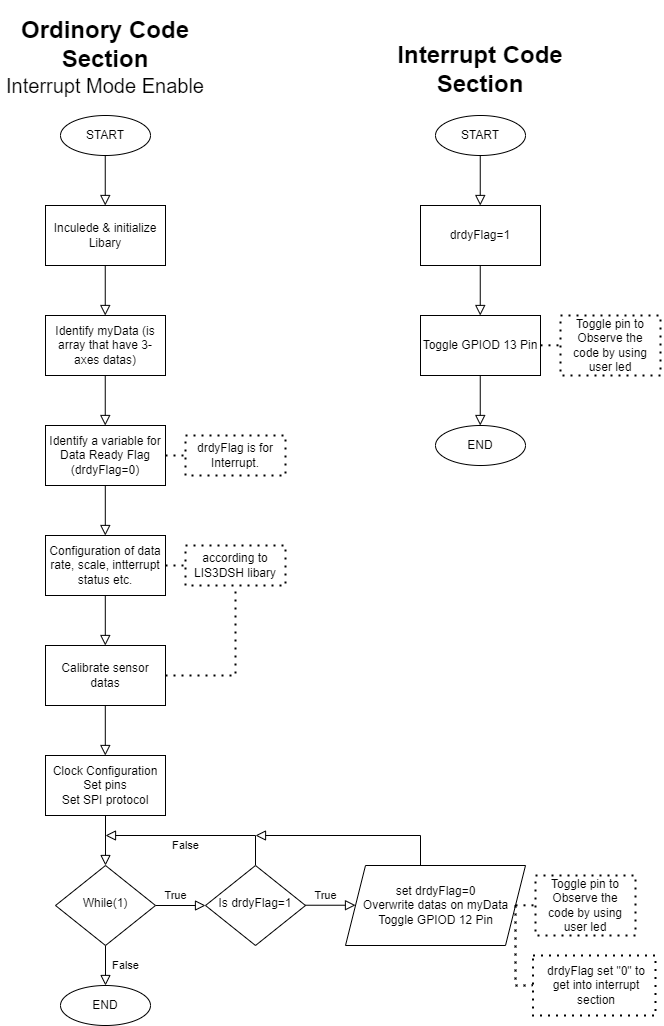

The diagram above was exported from draw.io. Its source (the exported page's mxGraphModel, read from the mxfile embedded in the PNG):
<mxGraphModel dx="1343" dy="2152" grid="1" gridSize="10" guides="1" tooltips="1" connect="1" arrows="1" fold="1" page="1" pageScale="1" pageWidth="827" pageHeight="1169" math="0" shadow="0">
  <root>
    <mxCell id="0" />
    <mxCell id="1" parent="0" />
    <mxCell id="rLyeND6XK-DyVjrMZUIj-1" value="False" style="rounded=0;html=1;jettySize=auto;orthogonalLoop=1;fontSize=11;endArrow=block;endFill=0;endSize=8;strokeWidth=1;shadow=0;labelBackgroundColor=none;edgeStyle=orthogonalEdgeStyle;" edge="1" parent="1" source="rLyeND6XK-DyVjrMZUIj-3">
      <mxGeometry y="20" relative="1" as="geometry">
        <mxPoint as="offset" />
        <mxPoint x="1190" y="729.9999999999995" as="targetPoint" />
      </mxGeometry>
    </mxCell>
    <mxCell id="rLyeND6XK-DyVjrMZUIj-2" value="True" style="edgeStyle=orthogonalEdgeStyle;rounded=0;html=1;jettySize=auto;orthogonalLoop=1;fontSize=11;endArrow=block;endFill=0;endSize=8;strokeWidth=1;shadow=0;labelBackgroundColor=none;" edge="1" parent="1" source="rLyeND6XK-DyVjrMZUIj-3">
      <mxGeometry x="-0.2" y="10" relative="1" as="geometry">
        <mxPoint as="offset" />
        <mxPoint x="1290" y="649.9999999999995" as="targetPoint" />
      </mxGeometry>
    </mxCell>
    <mxCell id="rLyeND6XK-DyVjrMZUIj-3" value="While(1)" style="rhombus;whiteSpace=wrap;html=1;shadow=0;fontFamily=Helvetica;fontSize=12;align=center;strokeWidth=1;spacing=6;spacingTop=-4;" vertex="1" parent="1">
      <mxGeometry x="1140" y="610" width="100" height="80" as="geometry" />
    </mxCell>
    <mxCell id="rLyeND6XK-DyVjrMZUIj-4" value="" style="rounded=0;html=1;jettySize=auto;orthogonalLoop=1;fontSize=11;endArrow=block;endFill=0;endSize=8;strokeWidth=1;shadow=0;labelBackgroundColor=none;edgeStyle=orthogonalEdgeStyle;" edge="1" parent="1">
      <mxGeometry relative="1" as="geometry">
        <mxPoint x="1190" y="609.9999999999995" as="targetPoint" />
        <mxPoint x="1190" y="559.9999999999995" as="sourcePoint" />
      </mxGeometry>
    </mxCell>
    <mxCell id="rLyeND6XK-DyVjrMZUIj-5" value="" style="rounded=0;whiteSpace=wrap;html=1;" vertex="1" parent="1">
      <mxGeometry x="1130" y="60" width="120" height="60" as="geometry" />
    </mxCell>
    <mxCell id="rLyeND6XK-DyVjrMZUIj-6" value="Identify myData (is array that have 3-axes datas)&lt;br&gt;" style="text;html=1;strokeColor=none;fillColor=none;align=center;verticalAlign=middle;whiteSpace=wrap;rounded=0;" vertex="1" parent="1">
      <mxGeometry x="1130" y="60" width="120" height="60" as="geometry" />
    </mxCell>
    <mxCell id="rLyeND6XK-DyVjrMZUIj-7" value="" style="rounded=0;whiteSpace=wrap;html=1;" vertex="1" parent="1">
      <mxGeometry x="1130" y="500" width="120" height="60" as="geometry" />
    </mxCell>
    <mxCell id="rLyeND6XK-DyVjrMZUIj-8" value="Clock Configuration&lt;br&gt;Set pins&lt;br&gt;Set SPI protocol" style="text;html=1;strokeColor=none;fillColor=none;align=center;verticalAlign=middle;whiteSpace=wrap;rounded=0;" vertex="1" parent="1">
      <mxGeometry x="1130" y="500" width="120" height="60" as="geometry" />
    </mxCell>
    <mxCell id="rLyeND6XK-DyVjrMZUIj-9" value="" style="ellipse;whiteSpace=wrap;html=1;" vertex="1" parent="1">
      <mxGeometry x="1145" y="730" width="90" height="40" as="geometry" />
    </mxCell>
    <mxCell id="rLyeND6XK-DyVjrMZUIj-10" value="END" style="text;html=1;strokeColor=none;fillColor=none;align=center;verticalAlign=middle;whiteSpace=wrap;rounded=0;" vertex="1" parent="1">
      <mxGeometry x="1160" y="735" width="60" height="30" as="geometry" />
    </mxCell>
    <mxCell id="rLyeND6XK-DyVjrMZUIj-11" value="" style="rounded=0;html=1;jettySize=auto;orthogonalLoop=1;fontSize=11;endArrow=block;endFill=0;endSize=8;strokeWidth=1;shadow=0;labelBackgroundColor=none;edgeStyle=orthogonalEdgeStyle;" edge="1" parent="1">
      <mxGeometry relative="1" as="geometry">
        <mxPoint x="1189.75" y="170" as="targetPoint" />
        <mxPoint x="1189.75" y="120" as="sourcePoint" />
      </mxGeometry>
    </mxCell>
    <mxCell id="rLyeND6XK-DyVjrMZUIj-12" value="" style="rounded=0;whiteSpace=wrap;html=1;" vertex="1" parent="1">
      <mxGeometry x="1130" y="-50" width="120" height="60" as="geometry" />
    </mxCell>
    <mxCell id="rLyeND6XK-DyVjrMZUIj-13" value="Inculede &amp;amp; initialize&lt;br&gt;&amp;nbsp;Libary&amp;nbsp;" style="text;html=1;strokeColor=none;fillColor=none;align=center;verticalAlign=middle;whiteSpace=wrap;rounded=0;" vertex="1" parent="1">
      <mxGeometry x="1130" y="-50" width="120" height="60" as="geometry" />
    </mxCell>
    <mxCell id="rLyeND6XK-DyVjrMZUIj-14" value="" style="rounded=0;html=1;jettySize=auto;orthogonalLoop=1;fontSize=11;endArrow=block;endFill=0;endSize=8;strokeWidth=1;shadow=0;labelBackgroundColor=none;edgeStyle=orthogonalEdgeStyle;" edge="1" parent="1">
      <mxGeometry relative="1" as="geometry">
        <mxPoint x="1189.75" y="60" as="targetPoint" />
        <mxPoint x="1189.75" y="10" as="sourcePoint" />
      </mxGeometry>
    </mxCell>
    <mxCell id="rLyeND6XK-DyVjrMZUIj-15" value="" style="ellipse;whiteSpace=wrap;html=1;" vertex="1" parent="1">
      <mxGeometry x="1145" y="-140" width="90" height="40" as="geometry" />
    </mxCell>
    <mxCell id="rLyeND6XK-DyVjrMZUIj-16" value="START" style="text;html=1;strokeColor=none;fillColor=none;align=center;verticalAlign=middle;whiteSpace=wrap;rounded=0;" vertex="1" parent="1">
      <mxGeometry x="1160" y="-135" width="60" height="30" as="geometry" />
    </mxCell>
    <mxCell id="rLyeND6XK-DyVjrMZUIj-17" value="" style="rounded=0;html=1;jettySize=auto;orthogonalLoop=1;fontSize=11;endArrow=block;endFill=0;endSize=8;strokeWidth=1;shadow=0;labelBackgroundColor=none;edgeStyle=orthogonalEdgeStyle;" edge="1" parent="1">
      <mxGeometry relative="1" as="geometry">
        <mxPoint x="1189.75" y="-50" as="targetPoint" />
        <mxPoint x="1189.75" y="-100" as="sourcePoint" />
      </mxGeometry>
    </mxCell>
    <mxCell id="rLyeND6XK-DyVjrMZUIj-18" value="" style="rounded=0;whiteSpace=wrap;html=1;" vertex="1" parent="1">
      <mxGeometry x="1130" y="170" width="120" height="60" as="geometry" />
    </mxCell>
    <mxCell id="rLyeND6XK-DyVjrMZUIj-19" value="&lt;span style=&quot;color: rgba(0, 0, 0, 0); font-family: monospace; font-size: 0px; text-align: start;&quot;&gt;Ide&lt;/span&gt;" style="text;html=1;strokeColor=none;fillColor=none;align=center;verticalAlign=middle;whiteSpace=wrap;rounded=0;" vertex="1" parent="1">
      <mxGeometry x="1130" y="170" width="120" height="60" as="geometry" />
    </mxCell>
    <mxCell id="rLyeND6XK-DyVjrMZUIj-20" value="Identify a variable for Data Ready Flag&lt;br&gt;(drdyFlag=0)" style="text;html=1;strokeColor=none;fillColor=none;align=center;verticalAlign=middle;whiteSpace=wrap;rounded=0;" vertex="1" parent="1">
      <mxGeometry x="1130" y="170" width="120" height="60" as="geometry" />
    </mxCell>
    <mxCell id="rLyeND6XK-DyVjrMZUIj-21" value="drdyFlag is for Interrupt." style="text;html=1;strokeColor=none;fillColor=none;align=center;verticalAlign=middle;whiteSpace=wrap;rounded=0;" vertex="1" parent="1">
      <mxGeometry x="1280" y="185" width="80" height="30" as="geometry" />
    </mxCell>
    <mxCell id="rLyeND6XK-DyVjrMZUIj-22" value="" style="endArrow=none;dashed=1;html=1;dashPattern=1 3;strokeWidth=2;rounded=0;" edge="1" parent="1">
      <mxGeometry width="50" height="50" relative="1" as="geometry">
        <mxPoint x="1270" y="180" as="sourcePoint" />
        <mxPoint x="1270" y="180" as="targetPoint" />
        <Array as="points">
          <mxPoint x="1370" y="180" />
          <mxPoint x="1370" y="220" />
          <mxPoint x="1270" y="220" />
        </Array>
      </mxGeometry>
    </mxCell>
    <mxCell id="rLyeND6XK-DyVjrMZUIj-23" value="" style="endArrow=none;dashed=1;html=1;dashPattern=1 3;strokeWidth=2;rounded=0;" edge="1" parent="1">
      <mxGeometry width="50" height="50" relative="1" as="geometry">
        <mxPoint x="1250" y="200" as="sourcePoint" />
        <mxPoint x="1270" y="200" as="targetPoint" />
      </mxGeometry>
    </mxCell>
    <mxCell id="rLyeND6XK-DyVjrMZUIj-24" value="" style="rounded=0;html=1;jettySize=auto;orthogonalLoop=1;fontSize=11;endArrow=block;endFill=0;endSize=8;strokeWidth=1;shadow=0;labelBackgroundColor=none;edgeStyle=orthogonalEdgeStyle;" edge="1" parent="1">
      <mxGeometry relative="1" as="geometry">
        <mxPoint x="1189.8000000000002" y="280" as="targetPoint" />
        <mxPoint x="1189.8000000000002" y="230" as="sourcePoint" />
      </mxGeometry>
    </mxCell>
    <mxCell id="rLyeND6XK-DyVjrMZUIj-25" value="" style="rounded=0;whiteSpace=wrap;html=1;" vertex="1" parent="1">
      <mxGeometry x="1130" y="280" width="120" height="60" as="geometry" />
    </mxCell>
    <mxCell id="rLyeND6XK-DyVjrMZUIj-26" value="&lt;span style=&quot;color: rgba(0, 0, 0, 0); font-family: monospace; font-size: 0px; text-align: start;&quot;&gt;Ide&lt;/span&gt;" style="text;html=1;strokeColor=none;fillColor=none;align=center;verticalAlign=middle;whiteSpace=wrap;rounded=0;" vertex="1" parent="1">
      <mxGeometry x="1130" y="280" width="120" height="60" as="geometry" />
    </mxCell>
    <mxCell id="rLyeND6XK-DyVjrMZUIj-27" value="Configuration of data rate, scale, intterrupt status etc." style="text;html=1;strokeColor=none;fillColor=none;align=center;verticalAlign=middle;whiteSpace=wrap;rounded=0;" vertex="1" parent="1">
      <mxGeometry x="1130" y="280" width="120" height="60" as="geometry" />
    </mxCell>
    <mxCell id="rLyeND6XK-DyVjrMZUIj-28" value="according to LIS3DSH libary" style="text;html=1;strokeColor=none;fillColor=none;align=center;verticalAlign=middle;whiteSpace=wrap;rounded=0;" vertex="1" parent="1">
      <mxGeometry x="1270" y="295" width="100" height="30" as="geometry" />
    </mxCell>
    <mxCell id="rLyeND6XK-DyVjrMZUIj-29" value="" style="endArrow=none;dashed=1;html=1;dashPattern=1 3;strokeWidth=2;rounded=0;" edge="1" parent="1">
      <mxGeometry width="50" height="50" relative="1" as="geometry">
        <mxPoint x="1270" y="290" as="sourcePoint" />
        <mxPoint x="1270" y="290" as="targetPoint" />
        <Array as="points">
          <mxPoint x="1370" y="290" />
          <mxPoint x="1370" y="330" />
          <mxPoint x="1270" y="330" />
        </Array>
      </mxGeometry>
    </mxCell>
    <mxCell id="rLyeND6XK-DyVjrMZUIj-30" value="" style="endArrow=none;dashed=1;html=1;dashPattern=1 3;strokeWidth=2;rounded=0;" edge="1" parent="1">
      <mxGeometry width="50" height="50" relative="1" as="geometry">
        <mxPoint x="1250" y="310" as="sourcePoint" />
        <mxPoint x="1270" y="310" as="targetPoint" />
      </mxGeometry>
    </mxCell>
    <mxCell id="rLyeND6XK-DyVjrMZUIj-31" value="" style="rounded=0;html=1;jettySize=auto;orthogonalLoop=1;fontSize=11;endArrow=block;endFill=0;endSize=8;strokeWidth=1;shadow=0;labelBackgroundColor=none;edgeStyle=orthogonalEdgeStyle;" edge="1" parent="1">
      <mxGeometry relative="1" as="geometry">
        <mxPoint x="1189.8000000000002" y="390" as="targetPoint" />
        <mxPoint x="1189.8000000000002" y="340" as="sourcePoint" />
      </mxGeometry>
    </mxCell>
    <mxCell id="rLyeND6XK-DyVjrMZUIj-32" value="" style="rounded=0;whiteSpace=wrap;html=1;" vertex="1" parent="1">
      <mxGeometry x="1130" y="390" width="120" height="60" as="geometry" />
    </mxCell>
    <mxCell id="rLyeND6XK-DyVjrMZUIj-33" value="&lt;span style=&quot;color: rgba(0, 0, 0, 0); font-family: monospace; font-size: 0px; text-align: start;&quot;&gt;Ide&lt;/span&gt;" style="text;html=1;strokeColor=none;fillColor=none;align=center;verticalAlign=middle;whiteSpace=wrap;rounded=0;" vertex="1" parent="1">
      <mxGeometry x="1130" y="390" width="120" height="60" as="geometry" />
    </mxCell>
    <mxCell id="rLyeND6XK-DyVjrMZUIj-34" value="Calibrate sensor datas" style="text;html=1;strokeColor=none;fillColor=none;align=center;verticalAlign=middle;whiteSpace=wrap;rounded=0;" vertex="1" parent="1">
      <mxGeometry x="1130" y="390" width="120" height="60" as="geometry" />
    </mxCell>
    <mxCell id="rLyeND6XK-DyVjrMZUIj-35" value="" style="rounded=0;html=1;jettySize=auto;orthogonalLoop=1;fontSize=11;endArrow=block;endFill=0;endSize=8;strokeWidth=1;shadow=0;labelBackgroundColor=none;edgeStyle=orthogonalEdgeStyle;" edge="1" parent="1">
      <mxGeometry relative="1" as="geometry">
        <mxPoint x="1189.8000000000002" y="499.99999999999955" as="targetPoint" />
        <mxPoint x="1189.8000000000002" y="449.99999999999955" as="sourcePoint" />
      </mxGeometry>
    </mxCell>
    <mxCell id="rLyeND6XK-DyVjrMZUIj-36" value="" style="endArrow=none;dashed=1;html=1;dashPattern=1 3;strokeWidth=2;rounded=0;exitX=1;exitY=0.5;exitDx=0;exitDy=0;" edge="1" parent="1" source="rLyeND6XK-DyVjrMZUIj-34">
      <mxGeometry width="50" height="50" relative="1" as="geometry">
        <mxPoint x="1280" y="440" as="sourcePoint" />
        <mxPoint x="1320" y="330" as="targetPoint" />
        <Array as="points">
          <mxPoint x="1320" y="420" />
        </Array>
      </mxGeometry>
    </mxCell>
    <mxCell id="rLyeND6XK-DyVjrMZUIj-37" value="Is drdyFlag=1" style="rhombus;whiteSpace=wrap;html=1;shadow=0;fontFamily=Helvetica;fontSize=12;align=center;strokeWidth=1;spacing=6;spacingTop=-4;" vertex="1" parent="1">
      <mxGeometry x="1290" y="610" width="100" height="80" as="geometry" />
    </mxCell>
    <mxCell id="rLyeND6XK-DyVjrMZUIj-38" value="True" style="edgeStyle=orthogonalEdgeStyle;rounded=0;html=1;jettySize=auto;orthogonalLoop=1;fontSize=11;endArrow=block;endFill=0;endSize=8;strokeWidth=1;shadow=0;labelBackgroundColor=none;" edge="1" parent="1">
      <mxGeometry x="-0.2" y="10" relative="1" as="geometry">
        <mxPoint as="offset" />
        <mxPoint x="1440" y="649.73" as="targetPoint" />
        <mxPoint x="1390" y="649.73" as="sourcePoint" />
      </mxGeometry>
    </mxCell>
    <mxCell id="rLyeND6XK-DyVjrMZUIj-39" value="False" style="edgeStyle=orthogonalEdgeStyle;rounded=0;html=1;jettySize=auto;orthogonalLoop=1;fontSize=11;endArrow=block;endFill=0;endSize=8;strokeWidth=1;shadow=0;labelBackgroundColor=none;" edge="1" parent="1">
      <mxGeometry x="0.1088" y="10" relative="1" as="geometry">
        <mxPoint as="offset" />
        <mxPoint x="1190" y="579.9999999999995" as="targetPoint" />
        <mxPoint x="1340" y="609.5500000000002" as="sourcePoint" />
        <Array as="points">
          <mxPoint x="1340" y="580" />
        </Array>
      </mxGeometry>
    </mxCell>
    <mxCell id="rLyeND6XK-DyVjrMZUIj-40" value="" style="shape=parallelogram;perimeter=parallelogramPerimeter;whiteSpace=wrap;html=1;fixedSize=1;size=20;" vertex="1" parent="1">
      <mxGeometry x="1430" y="610" width="180" height="80" as="geometry" />
    </mxCell>
    <mxCell id="rLyeND6XK-DyVjrMZUIj-41" value="" style="edgeStyle=orthogonalEdgeStyle;rounded=0;html=1;jettySize=auto;orthogonalLoop=1;fontSize=11;endArrow=block;endFill=0;endSize=8;strokeWidth=1;shadow=0;labelBackgroundColor=none;entryX=1;entryY=0.5;entryDx=0;entryDy=0;" edge="1" parent="1" source="rLyeND6XK-DyVjrMZUIj-40">
      <mxGeometry y="10" relative="1" as="geometry">
        <mxPoint as="offset" />
        <mxPoint x="1340" y="579.9999999999995" as="targetPoint" />
        <mxPoint x="1490" y="570" as="sourcePoint" />
        <Array as="points">
          <mxPoint x="1505" y="580" />
        </Array>
      </mxGeometry>
    </mxCell>
    <mxCell id="rLyeND6XK-DyVjrMZUIj-42" value="set drdyFlag=0&lt;br&gt;Overwrite datas on myData&lt;br&gt;Toggle GPIOD 12 Pin" style="text;html=1;strokeColor=none;fillColor=none;align=center;verticalAlign=middle;whiteSpace=wrap;rounded=0;" vertex="1" parent="1">
      <mxGeometry x="1442.5" y="615" width="155" height="70" as="geometry" />
    </mxCell>
    <mxCell id="rLyeND6XK-DyVjrMZUIj-43" value="Toggle pin to Observe the code by using user led" style="text;html=1;strokeColor=none;fillColor=none;align=center;verticalAlign=middle;whiteSpace=wrap;rounded=0;" vertex="1" parent="1">
      <mxGeometry x="1630" y="635" width="80" height="30" as="geometry" />
    </mxCell>
    <mxCell id="rLyeND6XK-DyVjrMZUIj-44" value="" style="endArrow=none;dashed=1;html=1;dashPattern=1 3;strokeWidth=2;rounded=0;" edge="1" parent="1">
      <mxGeometry width="50" height="50" relative="1" as="geometry">
        <mxPoint x="1620" y="619.9999999999995" as="sourcePoint" />
        <mxPoint x="1620" y="619.9999999999995" as="targetPoint" />
        <Array as="points">
          <mxPoint x="1720" y="620" />
          <mxPoint x="1720" y="680" />
          <mxPoint x="1620" y="680" />
        </Array>
      </mxGeometry>
    </mxCell>
    <mxCell id="rLyeND6XK-DyVjrMZUIj-45" value="" style="endArrow=none;dashed=1;html=1;dashPattern=1 3;strokeWidth=2;rounded=0;" edge="1" parent="1">
      <mxGeometry width="50" height="50" relative="1" as="geometry">
        <mxPoint x="1600" y="649.8199999999993" as="sourcePoint" />
        <mxPoint x="1620" y="649.8199999999993" as="targetPoint" />
      </mxGeometry>
    </mxCell>
    <mxCell id="rLyeND6XK-DyVjrMZUIj-46" value="drdyFlag set &quot;0&quot; to get into interrupt section" style="text;html=1;strokeColor=none;fillColor=none;align=center;verticalAlign=middle;whiteSpace=wrap;rounded=0;" vertex="1" parent="1">
      <mxGeometry x="1630" y="715" width="102.5" height="30" as="geometry" />
    </mxCell>
    <mxCell id="rLyeND6XK-DyVjrMZUIj-47" value="" style="endArrow=none;dashed=1;html=1;dashPattern=1 3;strokeWidth=2;rounded=0;" edge="1" parent="1">
      <mxGeometry width="50" height="50" relative="1" as="geometry">
        <mxPoint x="1617.5" y="699.9999999999995" as="sourcePoint" />
        <mxPoint x="1617.5" y="699.9999999999995" as="targetPoint" />
        <Array as="points">
          <mxPoint x="1740" y="700" />
          <mxPoint x="1740" y="760" />
          <mxPoint x="1617.5" y="760" />
        </Array>
      </mxGeometry>
    </mxCell>
    <mxCell id="rLyeND6XK-DyVjrMZUIj-48" value="" style="endArrow=none;dashed=1;html=1;dashPattern=1 3;strokeWidth=2;rounded=0;" edge="1" parent="1">
      <mxGeometry width="50" height="50" relative="1" as="geometry">
        <mxPoint x="1600" y="649.9999999999995" as="sourcePoint" />
        <mxPoint x="1617.5" y="729.8199999999993" as="targetPoint" />
        <Array as="points">
          <mxPoint x="1600" y="730" />
        </Array>
      </mxGeometry>
    </mxCell>
    <mxCell id="rLyeND6XK-DyVjrMZUIj-49" value="" style="rounded=0;whiteSpace=wrap;html=1;" vertex="1" parent="1">
      <mxGeometry x="1505" y="60" width="120" height="60" as="geometry" />
    </mxCell>
    <mxCell id="rLyeND6XK-DyVjrMZUIj-50" value="Toggle GPIOD 13 Pin" style="text;html=1;strokeColor=none;fillColor=none;align=center;verticalAlign=middle;whiteSpace=wrap;rounded=0;" vertex="1" parent="1">
      <mxGeometry x="1505" y="60" width="120" height="60" as="geometry" />
    </mxCell>
    <mxCell id="rLyeND6XK-DyVjrMZUIj-51" value="" style="ellipse;whiteSpace=wrap;html=1;" vertex="1" parent="1">
      <mxGeometry x="1520" y="170" width="90" height="40" as="geometry" />
    </mxCell>
    <mxCell id="rLyeND6XK-DyVjrMZUIj-52" value="END" style="text;html=1;strokeColor=none;fillColor=none;align=center;verticalAlign=middle;whiteSpace=wrap;rounded=0;" vertex="1" parent="1">
      <mxGeometry x="1535" y="175" width="60" height="30" as="geometry" />
    </mxCell>
    <mxCell id="rLyeND6XK-DyVjrMZUIj-53" value="" style="rounded=0;html=1;jettySize=auto;orthogonalLoop=1;fontSize=11;endArrow=block;endFill=0;endSize=8;strokeWidth=1;shadow=0;labelBackgroundColor=none;edgeStyle=orthogonalEdgeStyle;" edge="1" parent="1">
      <mxGeometry relative="1" as="geometry">
        <mxPoint x="1564.75" y="170" as="targetPoint" />
        <mxPoint x="1564.75" y="120" as="sourcePoint" />
      </mxGeometry>
    </mxCell>
    <mxCell id="rLyeND6XK-DyVjrMZUIj-54" value="" style="rounded=0;whiteSpace=wrap;html=1;" vertex="1" parent="1">
      <mxGeometry x="1505" y="-50" width="120" height="60" as="geometry" />
    </mxCell>
    <mxCell id="rLyeND6XK-DyVjrMZUIj-55" value="drdyFlag=1" style="text;html=1;strokeColor=none;fillColor=none;align=center;verticalAlign=middle;whiteSpace=wrap;rounded=0;" vertex="1" parent="1">
      <mxGeometry x="1505" y="-50" width="120" height="60" as="geometry" />
    </mxCell>
    <mxCell id="rLyeND6XK-DyVjrMZUIj-56" value="" style="rounded=0;html=1;jettySize=auto;orthogonalLoop=1;fontSize=11;endArrow=block;endFill=0;endSize=8;strokeWidth=1;shadow=0;labelBackgroundColor=none;edgeStyle=orthogonalEdgeStyle;" edge="1" parent="1">
      <mxGeometry relative="1" as="geometry">
        <mxPoint x="1564.75" y="60" as="targetPoint" />
        <mxPoint x="1564.75" y="10" as="sourcePoint" />
      </mxGeometry>
    </mxCell>
    <mxCell id="rLyeND6XK-DyVjrMZUIj-57" value="" style="ellipse;whiteSpace=wrap;html=1;" vertex="1" parent="1">
      <mxGeometry x="1520" y="-140" width="90" height="40" as="geometry" />
    </mxCell>
    <mxCell id="rLyeND6XK-DyVjrMZUIj-58" value="START" style="text;html=1;strokeColor=none;fillColor=none;align=center;verticalAlign=middle;whiteSpace=wrap;rounded=0;" vertex="1" parent="1">
      <mxGeometry x="1535" y="-135" width="60" height="30" as="geometry" />
    </mxCell>
    <mxCell id="rLyeND6XK-DyVjrMZUIj-59" value="" style="rounded=0;html=1;jettySize=auto;orthogonalLoop=1;fontSize=11;endArrow=block;endFill=0;endSize=8;strokeWidth=1;shadow=0;labelBackgroundColor=none;edgeStyle=orthogonalEdgeStyle;" edge="1" parent="1">
      <mxGeometry relative="1" as="geometry">
        <mxPoint x="1564.75" y="-50" as="targetPoint" />
        <mxPoint x="1564.75" y="-100" as="sourcePoint" />
      </mxGeometry>
    </mxCell>
    <mxCell id="rLyeND6XK-DyVjrMZUIj-60" value="&lt;h1&gt;&lt;span style=&quot;background-color: initial;&quot;&gt;Ordinory Code Section&lt;/span&gt;&lt;/h1&gt;&lt;h1&gt;&lt;br&gt;&lt;/h1&gt;" style="text;html=1;strokeColor=none;fillColor=none;spacing=5;spacingTop=-20;whiteSpace=wrap;overflow=hidden;rounded=0;align=center;" vertex="1" parent="1">
      <mxGeometry x="1095" y="-245" width="190" height="65" as="geometry" />
    </mxCell>
    <mxCell id="rLyeND6XK-DyVjrMZUIj-61" value="Interrupt Mode Enable" style="text;html=1;strokeColor=none;fillColor=none;align=center;verticalAlign=middle;whiteSpace=wrap;rounded=0;fontSize=20;" vertex="1" parent="1">
      <mxGeometry x="1085" y="-185" width="210" height="30" as="geometry" />
    </mxCell>
    <mxCell id="rLyeND6XK-DyVjrMZUIj-62" value="&lt;h1&gt;Interrupt Code Section&lt;/h1&gt;" style="text;html=1;strokeColor=none;fillColor=none;spacing=5;spacingTop=-20;whiteSpace=wrap;overflow=hidden;rounded=0;align=center;" vertex="1" parent="1">
      <mxGeometry x="1470" y="-220" width="190" height="65" as="geometry" />
    </mxCell>
    <mxCell id="rLyeND6XK-DyVjrMZUIj-63" value="Toggle pin to Observe the code by using user led" style="text;html=1;strokeColor=none;fillColor=none;align=center;verticalAlign=middle;whiteSpace=wrap;rounded=0;" vertex="1" parent="1">
      <mxGeometry x="1655" y="75" width="80" height="30" as="geometry" />
    </mxCell>
    <mxCell id="rLyeND6XK-DyVjrMZUIj-64" value="" style="endArrow=none;dashed=1;html=1;dashPattern=1 3;strokeWidth=2;rounded=0;" edge="1" parent="1">
      <mxGeometry width="50" height="50" relative="1" as="geometry">
        <mxPoint x="1645" y="60" as="sourcePoint" />
        <mxPoint x="1645" y="60" as="targetPoint" />
        <Array as="points">
          <mxPoint x="1745" y="60" />
          <mxPoint x="1745" y="120" />
          <mxPoint x="1645" y="120" />
        </Array>
      </mxGeometry>
    </mxCell>
    <mxCell id="rLyeND6XK-DyVjrMZUIj-65" value="" style="endArrow=none;dashed=1;html=1;dashPattern=1 3;strokeWidth=2;rounded=0;" edge="1" parent="1">
      <mxGeometry width="50" height="50" relative="1" as="geometry">
        <mxPoint x="1625" y="89.81999999999971" as="sourcePoint" />
        <mxPoint x="1645" y="89.81999999999971" as="targetPoint" />
      </mxGeometry>
    </mxCell>
  </root>
</mxGraphModel>